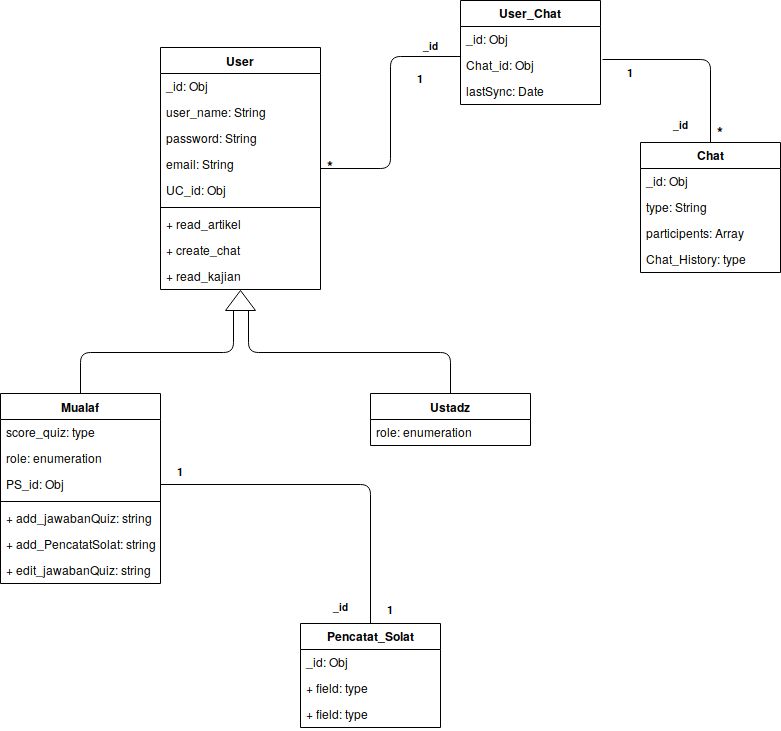

The diagram above was exported from draw.io. Its source (the exported page's mxGraphModel, read from the mxfile embedded in the PNG):
<mxGraphModel dx="834" dy="472" grid="1" gridSize="10" guides="1" tooltips="1" connect="1" arrows="1" fold="1" page="1" pageScale="1" pageWidth="850" pageHeight="1100" math="0" shadow="0">
  <root>
    <mxCell id="0" />
    <mxCell id="1" parent="0" />
    <mxCell id="wafgXJDH9bKoM2lzEEHl-5" value="" style="triangle;whiteSpace=wrap;html=1;rotation=-90;" vertex="1" parent="1">
      <mxGeometry x="300" y="335" width="20" height="30" as="geometry" />
    </mxCell>
    <mxCell id="wafgXJDH9bKoM2lzEEHl-18" value="" style="endArrow=none;html=1;edgeStyle=elbowEdgeStyle;elbow=vertical;entryX=0;entryY=0.25;entryDx=0;entryDy=0;" edge="1" parent="1" source="wafgXJDH9bKoM2lzEEHl-30" target="wafgXJDH9bKoM2lzEEHl-5">
      <mxGeometry width="50" height="50" relative="1" as="geometry">
        <mxPoint x="230" y="309" as="sourcePoint" />
        <mxPoint x="300" y="258" as="targetPoint" />
      </mxGeometry>
    </mxCell>
    <mxCell id="wafgXJDH9bKoM2lzEEHl-19" value="" style="endArrow=none;html=1;edgeStyle=elbowEdgeStyle;elbow=vertical;entryX=0;entryY=0.75;entryDx=0;entryDy=0;exitX=0.5;exitY=0;exitDx=0;exitDy=0;" edge="1" parent="1" source="wafgXJDH9bKoM2lzEEHl-37" target="wafgXJDH9bKoM2lzEEHl-5">
      <mxGeometry width="50" height="50" relative="1" as="geometry">
        <mxPoint x="520" y="309" as="sourcePoint" />
        <mxPoint x="400" y="259" as="targetPoint" />
      </mxGeometry>
    </mxCell>
    <mxCell id="wafgXJDH9bKoM2lzEEHl-30" value="Mualaf" style="swimlane;fontStyle=1;align=center;verticalAlign=top;childLayout=stackLayout;horizontal=1;startSize=26;horizontalStack=0;resizeParent=1;resizeParentMax=0;resizeLast=0;collapsible=1;marginBottom=0;" vertex="1" parent="1">
      <mxGeometry x="70" y="443" width="160" height="190" as="geometry" />
    </mxCell>
    <mxCell id="wafgXJDH9bKoM2lzEEHl-7" value="score_quiz: type" style="text;strokeColor=none;fillColor=none;align=left;verticalAlign=top;spacingLeft=4;spacingRight=4;overflow=hidden;rotatable=0;points=[[0,0.5],[1,0.5]];portConstraint=eastwest;" vertex="1" parent="wafgXJDH9bKoM2lzEEHl-30">
      <mxGeometry y="26" width="160" height="26" as="geometry" />
    </mxCell>
    <mxCell id="wafgXJDH9bKoM2lzEEHl-24" value="role: enumeration" style="text;strokeColor=none;fillColor=none;align=left;verticalAlign=top;spacingLeft=4;spacingRight=4;overflow=hidden;rotatable=0;points=[[0,0.5],[1,0.5]];portConstraint=eastwest;" vertex="1" parent="wafgXJDH9bKoM2lzEEHl-30">
      <mxGeometry y="52" width="160" height="26" as="geometry" />
    </mxCell>
    <mxCell id="wafgXJDH9bKoM2lzEEHl-74" value="PS_id: Obj" style="text;strokeColor=none;fillColor=none;align=left;verticalAlign=top;spacingLeft=4;spacingRight=4;overflow=hidden;rotatable=0;points=[[0,0.5],[1,0.5]];portConstraint=eastwest;" vertex="1" parent="wafgXJDH9bKoM2lzEEHl-30">
      <mxGeometry y="78" width="160" height="26" as="geometry" />
    </mxCell>
    <mxCell id="wafgXJDH9bKoM2lzEEHl-32" value="" style="line;strokeWidth=1;fillColor=none;align=left;verticalAlign=middle;spacingTop=-1;spacingLeft=3;spacingRight=3;rotatable=0;labelPosition=right;points=[];portConstraint=eastwest;" vertex="1" parent="wafgXJDH9bKoM2lzEEHl-30">
      <mxGeometry y="104" width="160" height="8" as="geometry" />
    </mxCell>
    <mxCell id="wafgXJDH9bKoM2lzEEHl-68" value="+ add_jawabanQuiz: string" style="text;strokeColor=none;fillColor=none;align=left;verticalAlign=top;spacingLeft=4;spacingRight=4;overflow=hidden;rotatable=0;points=[[0,0.5],[1,0.5]];portConstraint=eastwest;" vertex="1" parent="wafgXJDH9bKoM2lzEEHl-30">
      <mxGeometry y="112" width="160" height="26" as="geometry" />
    </mxCell>
    <mxCell id="wafgXJDH9bKoM2lzEEHl-34" value="+ add_PencatatSolat: string" style="text;strokeColor=none;fillColor=none;align=left;verticalAlign=top;spacingLeft=4;spacingRight=4;overflow=hidden;rotatable=0;points=[[0,0.5],[1,0.5]];portConstraint=eastwest;" vertex="1" parent="wafgXJDH9bKoM2lzEEHl-30">
      <mxGeometry y="138" width="160" height="26" as="geometry" />
    </mxCell>
    <mxCell id="wafgXJDH9bKoM2lzEEHl-69" value="+ edit_jawabanQuiz: string" style="text;strokeColor=none;fillColor=none;align=left;verticalAlign=top;spacingLeft=4;spacingRight=4;overflow=hidden;rotatable=0;points=[[0,0.5],[1,0.5]];portConstraint=eastwest;" vertex="1" parent="wafgXJDH9bKoM2lzEEHl-30">
      <mxGeometry y="164" width="160" height="26" as="geometry" />
    </mxCell>
    <mxCell id="wafgXJDH9bKoM2lzEEHl-37" value="Ustadz" style="swimlane;fontStyle=1;align=center;verticalAlign=top;childLayout=stackLayout;horizontal=1;startSize=26;horizontalStack=0;resizeParent=1;resizeParentMax=0;resizeLast=0;collapsible=1;marginBottom=0;" vertex="1" parent="1">
      <mxGeometry x="440" y="443" width="160" height="52" as="geometry" />
    </mxCell>
    <mxCell id="wafgXJDH9bKoM2lzEEHl-11" value="role: enumeration" style="text;strokeColor=none;fillColor=none;align=left;verticalAlign=top;spacingLeft=4;spacingRight=4;overflow=hidden;rotatable=0;points=[[0,0.5],[1,0.5]];portConstraint=eastwest;" vertex="1" parent="wafgXJDH9bKoM2lzEEHl-37">
      <mxGeometry y="26" width="160" height="26" as="geometry" />
    </mxCell>
    <mxCell id="wafgXJDH9bKoM2lzEEHl-45" value="Chat" style="swimlane;fontStyle=1;childLayout=stackLayout;horizontal=1;startSize=26;fillColor=none;horizontalStack=0;resizeParent=1;resizeParentMax=0;resizeLast=0;collapsible=1;marginBottom=0;" vertex="1" parent="1">
      <mxGeometry x="710" y="192" width="140" height="130" as="geometry" />
    </mxCell>
    <mxCell id="wafgXJDH9bKoM2lzEEHl-46" value="_id: Obj" style="text;strokeColor=none;fillColor=none;align=left;verticalAlign=top;spacingLeft=4;spacingRight=4;overflow=hidden;rotatable=0;points=[[0,0.5],[1,0.5]];portConstraint=eastwest;" vertex="1" parent="wafgXJDH9bKoM2lzEEHl-45">
      <mxGeometry y="26" width="140" height="26" as="geometry" />
    </mxCell>
    <mxCell id="wafgXJDH9bKoM2lzEEHl-47" value="type: String" style="text;strokeColor=none;fillColor=none;align=left;verticalAlign=top;spacingLeft=4;spacingRight=4;overflow=hidden;rotatable=0;points=[[0,0.5],[1,0.5]];portConstraint=eastwest;" vertex="1" parent="wafgXJDH9bKoM2lzEEHl-45">
      <mxGeometry y="52" width="140" height="26" as="geometry" />
    </mxCell>
    <mxCell id="wafgXJDH9bKoM2lzEEHl-55" value="participents: Array" style="text;strokeColor=none;fillColor=none;align=left;verticalAlign=top;spacingLeft=4;spacingRight=4;overflow=hidden;rotatable=0;points=[[0,0.5],[1,0.5]];portConstraint=eastwest;" vertex="1" parent="wafgXJDH9bKoM2lzEEHl-45">
      <mxGeometry y="78" width="140" height="26" as="geometry" />
    </mxCell>
    <mxCell id="wafgXJDH9bKoM2lzEEHl-48" value="Chat_History: type" style="text;strokeColor=none;fillColor=none;align=left;verticalAlign=top;spacingLeft=4;spacingRight=4;overflow=hidden;rotatable=0;points=[[0,0.5],[1,0.5]];portConstraint=eastwest;" vertex="1" parent="wafgXJDH9bKoM2lzEEHl-45">
      <mxGeometry y="104" width="140" height="26" as="geometry" />
    </mxCell>
    <mxCell id="wafgXJDH9bKoM2lzEEHl-49" value="User_Chat" style="swimlane;fontStyle=1;childLayout=stackLayout;horizontal=1;startSize=26;fillColor=none;horizontalStack=0;resizeParent=1;resizeParentMax=0;resizeLast=0;collapsible=1;marginBottom=0;" vertex="1" parent="1">
      <mxGeometry x="530" y="50" width="140" height="104" as="geometry" />
    </mxCell>
    <mxCell id="wafgXJDH9bKoM2lzEEHl-50" value="_id: Obj" style="text;strokeColor=none;fillColor=none;align=left;verticalAlign=top;spacingLeft=4;spacingRight=4;overflow=hidden;rotatable=0;points=[[0,0.5],[1,0.5]];portConstraint=eastwest;" vertex="1" parent="wafgXJDH9bKoM2lzEEHl-49">
      <mxGeometry y="26" width="140" height="26" as="geometry" />
    </mxCell>
    <mxCell id="wafgXJDH9bKoM2lzEEHl-51" value="Chat_id: Obj" style="text;strokeColor=none;fillColor=none;align=left;verticalAlign=top;spacingLeft=4;spacingRight=4;overflow=hidden;rotatable=0;points=[[0,0.5],[1,0.5]];portConstraint=eastwest;" vertex="1" parent="wafgXJDH9bKoM2lzEEHl-49">
      <mxGeometry y="52" width="140" height="26" as="geometry" />
    </mxCell>
    <mxCell id="wafgXJDH9bKoM2lzEEHl-52" value="lastSync: Date" style="text;strokeColor=none;fillColor=none;align=left;verticalAlign=top;spacingLeft=4;spacingRight=4;overflow=hidden;rotatable=0;points=[[0,0.5],[1,0.5]];portConstraint=eastwest;" vertex="1" parent="wafgXJDH9bKoM2lzEEHl-49">
      <mxGeometry y="78" width="140" height="26" as="geometry" />
    </mxCell>
    <mxCell id="wafgXJDH9bKoM2lzEEHl-56" value="User" style="swimlane;fontStyle=1;align=center;verticalAlign=top;childLayout=stackLayout;horizontal=1;startSize=26;horizontalStack=0;resizeParent=1;resizeParentMax=0;resizeLast=0;collapsible=1;marginBottom=0;" vertex="1" parent="1">
      <mxGeometry x="230" y="97" width="160" height="242" as="geometry" />
    </mxCell>
    <mxCell id="wafgXJDH9bKoM2lzEEHl-2" value="_id: Obj" style="text;strokeColor=none;fillColor=none;align=left;verticalAlign=top;spacingLeft=4;spacingRight=4;overflow=hidden;rotatable=0;points=[[0,0.5],[1,0.5]];portConstraint=eastwest;" vertex="1" parent="wafgXJDH9bKoM2lzEEHl-56">
      <mxGeometry y="26" width="160" height="26" as="geometry" />
    </mxCell>
    <mxCell id="wafgXJDH9bKoM2lzEEHl-3" value="user_name: String" style="text;strokeColor=none;fillColor=none;align=left;verticalAlign=top;spacingLeft=4;spacingRight=4;overflow=hidden;rotatable=0;points=[[0,0.5],[1,0.5]];portConstraint=eastwest;" vertex="1" parent="wafgXJDH9bKoM2lzEEHl-56">
      <mxGeometry y="52" width="160" height="26" as="geometry" />
    </mxCell>
    <mxCell id="wafgXJDH9bKoM2lzEEHl-53" value="password: String" style="text;strokeColor=none;fillColor=none;align=left;verticalAlign=top;spacingLeft=4;spacingRight=4;overflow=hidden;rotatable=0;points=[[0,0.5],[1,0.5]];portConstraint=eastwest;" vertex="1" parent="wafgXJDH9bKoM2lzEEHl-56">
      <mxGeometry y="78" width="160" height="26" as="geometry" />
    </mxCell>
    <mxCell id="wafgXJDH9bKoM2lzEEHl-54" value="email: String" style="text;strokeColor=none;fillColor=none;align=left;verticalAlign=top;spacingLeft=4;spacingRight=4;overflow=hidden;rotatable=0;points=[[0,0.5],[1,0.5]];portConstraint=eastwest;" vertex="1" parent="wafgXJDH9bKoM2lzEEHl-56">
      <mxGeometry y="104" width="160" height="26" as="geometry" />
    </mxCell>
    <mxCell id="wafgXJDH9bKoM2lzEEHl-4" value="UC_id: Obj" style="text;strokeColor=none;fillColor=none;align=left;verticalAlign=top;spacingLeft=4;spacingRight=4;overflow=hidden;rotatable=0;points=[[0,0.5],[1,0.5]];portConstraint=eastwest;" vertex="1" parent="wafgXJDH9bKoM2lzEEHl-56">
      <mxGeometry y="130" width="160" height="26" as="geometry" />
    </mxCell>
    <mxCell id="wafgXJDH9bKoM2lzEEHl-58" value="" style="line;strokeWidth=1;fillColor=none;align=left;verticalAlign=middle;spacingTop=-1;spacingLeft=3;spacingRight=3;rotatable=0;labelPosition=right;points=[];portConstraint=eastwest;" vertex="1" parent="wafgXJDH9bKoM2lzEEHl-56">
      <mxGeometry y="156" width="160" height="8" as="geometry" />
    </mxCell>
    <mxCell id="wafgXJDH9bKoM2lzEEHl-41" value="+ read_artikel" style="text;strokeColor=none;fillColor=none;align=left;verticalAlign=top;spacingLeft=4;spacingRight=4;overflow=hidden;rotatable=0;points=[[0,0.5],[1,0.5]];portConstraint=eastwest;" vertex="1" parent="wafgXJDH9bKoM2lzEEHl-56">
      <mxGeometry y="164" width="160" height="26" as="geometry" />
    </mxCell>
    <mxCell id="wafgXJDH9bKoM2lzEEHl-42" value="+ create_chat" style="text;strokeColor=none;fillColor=none;align=left;verticalAlign=top;spacingLeft=4;spacingRight=4;overflow=hidden;rotatable=0;points=[[0,0.5],[1,0.5]];portConstraint=eastwest;" vertex="1" parent="wafgXJDH9bKoM2lzEEHl-56">
      <mxGeometry y="190" width="160" height="26" as="geometry" />
    </mxCell>
    <mxCell id="wafgXJDH9bKoM2lzEEHl-44" value="+ read_kajian" style="text;strokeColor=none;fillColor=none;align=left;verticalAlign=top;spacingLeft=4;spacingRight=4;overflow=hidden;rotatable=0;points=[[0,0.5],[1,0.5]];portConstraint=eastwest;" vertex="1" parent="wafgXJDH9bKoM2lzEEHl-56">
      <mxGeometry y="216" width="160" height="26" as="geometry" />
    </mxCell>
    <mxCell id="wafgXJDH9bKoM2lzEEHl-60" value="" style="endArrow=none;html=1;entryX=0;entryY=0.154;entryDx=0;entryDy=0;entryPerimeter=0;edgeStyle=elbowEdgeStyle;exitX=1;exitY=0.5;exitDx=0;exitDy=0;" edge="1" parent="1" source="wafgXJDH9bKoM2lzEEHl-56" target="wafgXJDH9bKoM2lzEEHl-51">
      <mxGeometry width="50" height="50" relative="1" as="geometry">
        <mxPoint x="440" y="270" as="sourcePoint" />
        <mxPoint x="490" y="220" as="targetPoint" />
      </mxGeometry>
    </mxCell>
    <mxCell id="wafgXJDH9bKoM2lzEEHl-61" value="" style="endArrow=none;html=1;edgeStyle=orthogonalEdgeStyle;exitX=1.014;exitY=0.269;exitDx=0;exitDy=0;entryX=0.5;entryY=0;entryDx=0;entryDy=0;exitPerimeter=0;" edge="1" parent="1" source="wafgXJDH9bKoM2lzEEHl-51" target="wafgXJDH9bKoM2lzEEHl-45">
      <mxGeometry width="50" height="50" relative="1" as="geometry">
        <mxPoint x="740" y="160" as="sourcePoint" />
        <mxPoint x="790" y="110" as="targetPoint" />
      </mxGeometry>
    </mxCell>
    <mxCell id="wafgXJDH9bKoM2lzEEHl-62" value="&lt;font style=&quot;font-size: 11px&quot;&gt;1&lt;/font&gt;" style="text;strokeColor=none;fillColor=none;html=1;fontSize=24;fontStyle=1;verticalAlign=middle;align=center;" vertex="1" parent="1">
      <mxGeometry x="440" y="102" width="100" height="40" as="geometry" />
    </mxCell>
    <mxCell id="wafgXJDH9bKoM2lzEEHl-63" value="&lt;font style=&quot;font-size: 11px&quot;&gt;1&lt;/font&gt;" style="text;strokeColor=none;fillColor=none;html=1;fontSize=24;fontStyle=1;verticalAlign=middle;align=center;" vertex="1" parent="1">
      <mxGeometry x="650" y="96" width="100" height="40" as="geometry" />
    </mxCell>
    <mxCell id="wafgXJDH9bKoM2lzEEHl-64" value="&lt;font style=&quot;font-size: 15px&quot;&gt;*&lt;/font&gt;" style="text;strokeColor=none;fillColor=none;html=1;fontSize=24;fontStyle=1;verticalAlign=middle;align=center;" vertex="1" parent="1">
      <mxGeometry x="350" y="191" width="100" height="40" as="geometry" />
    </mxCell>
    <mxCell id="wafgXJDH9bKoM2lzEEHl-65" value="&lt;font style=&quot;font-size: 15px&quot;&gt;*&lt;/font&gt;" style="text;strokeColor=none;fillColor=none;html=1;fontSize=24;fontStyle=1;verticalAlign=middle;align=center;" vertex="1" parent="1">
      <mxGeometry x="740" y="157" width="100" height="40" as="geometry" />
    </mxCell>
    <mxCell id="wafgXJDH9bKoM2lzEEHl-66" value="&lt;font style=&quot;font-size: 10px&quot;&gt;_id&lt;/font&gt;" style="text;strokeColor=none;fillColor=none;html=1;fontSize=24;fontStyle=1;verticalAlign=middle;align=center;" vertex="1" parent="1">
      <mxGeometry x="450" y="69" width="100" height="40" as="geometry" />
    </mxCell>
    <mxCell id="wafgXJDH9bKoM2lzEEHl-67" value="&lt;font style=&quot;font-size: 10px&quot;&gt;_id&lt;/font&gt;" style="text;strokeColor=none;fillColor=none;html=1;fontSize=24;fontStyle=1;verticalAlign=middle;align=center;" vertex="1" parent="1">
      <mxGeometry x="700" y="148" width="100" height="40" as="geometry" />
    </mxCell>
    <mxCell id="wafgXJDH9bKoM2lzEEHl-70" value="Pencatat_Solat" style="swimlane;fontStyle=1;childLayout=stackLayout;horizontal=1;startSize=26;fillColor=none;horizontalStack=0;resizeParent=1;resizeParentMax=0;resizeLast=0;collapsible=1;marginBottom=0;" vertex="1" parent="1">
      <mxGeometry x="370" y="673" width="140" height="104" as="geometry" />
    </mxCell>
    <mxCell id="wafgXJDH9bKoM2lzEEHl-71" value="_id: Obj" style="text;strokeColor=none;fillColor=none;align=left;verticalAlign=top;spacingLeft=4;spacingRight=4;overflow=hidden;rotatable=0;points=[[0,0.5],[1,0.5]];portConstraint=eastwest;" vertex="1" parent="wafgXJDH9bKoM2lzEEHl-70">
      <mxGeometry y="26" width="140" height="26" as="geometry" />
    </mxCell>
    <mxCell id="wafgXJDH9bKoM2lzEEHl-72" value="+ field: type" style="text;strokeColor=none;fillColor=none;align=left;verticalAlign=top;spacingLeft=4;spacingRight=4;overflow=hidden;rotatable=0;points=[[0,0.5],[1,0.5]];portConstraint=eastwest;" vertex="1" parent="wafgXJDH9bKoM2lzEEHl-70">
      <mxGeometry y="52" width="140" height="26" as="geometry" />
    </mxCell>
    <mxCell id="wafgXJDH9bKoM2lzEEHl-73" value="+ field: type" style="text;strokeColor=none;fillColor=none;align=left;verticalAlign=top;spacingLeft=4;spacingRight=4;overflow=hidden;rotatable=0;points=[[0,0.5],[1,0.5]];portConstraint=eastwest;" vertex="1" parent="wafgXJDH9bKoM2lzEEHl-70">
      <mxGeometry y="78" width="140" height="26" as="geometry" />
    </mxCell>
    <mxCell id="wafgXJDH9bKoM2lzEEHl-76" value="" style="endArrow=none;html=1;edgeStyle=orthogonalEdgeStyle;entryX=1;entryY=0.5;entryDx=0;entryDy=0;exitX=0.5;exitY=0;exitDx=0;exitDy=0;" edge="1" parent="1" source="wafgXJDH9bKoM2lzEEHl-70" target="wafgXJDH9bKoM2lzEEHl-74">
      <mxGeometry width="50" height="50" relative="1" as="geometry">
        <mxPoint x="170" y="720" as="sourcePoint" />
        <mxPoint x="220" y="670" as="targetPoint" />
      </mxGeometry>
    </mxCell>
    <mxCell id="wafgXJDH9bKoM2lzEEHl-77" value="&lt;font style=&quot;font-size: 11px&quot;&gt;1&lt;/font&gt;" style="text;strokeColor=none;fillColor=none;html=1;fontSize=24;fontStyle=1;verticalAlign=middle;align=center;" vertex="1" parent="1">
      <mxGeometry x="410" y="633" width="100" height="40" as="geometry" />
    </mxCell>
    <mxCell id="wafgXJDH9bKoM2lzEEHl-78" value="&lt;font style=&quot;font-size: 11px&quot;&gt;1&lt;/font&gt;" style="text;strokeColor=none;fillColor=none;html=1;fontSize=24;fontStyle=1;verticalAlign=middle;align=center;" vertex="1" parent="1">
      <mxGeometry x="200" y="495" width="100" height="40" as="geometry" />
    </mxCell>
    <mxCell id="wafgXJDH9bKoM2lzEEHl-79" value="&lt;font style=&quot;font-size: 10px&quot;&gt;_id&lt;/font&gt;" style="text;strokeColor=none;fillColor=none;html=1;fontSize=24;fontStyle=1;verticalAlign=middle;align=center;" vertex="1" parent="1">
      <mxGeometry x="360" y="630" width="100" height="40" as="geometry" />
    </mxCell>
  </root>
</mxGraphModel>